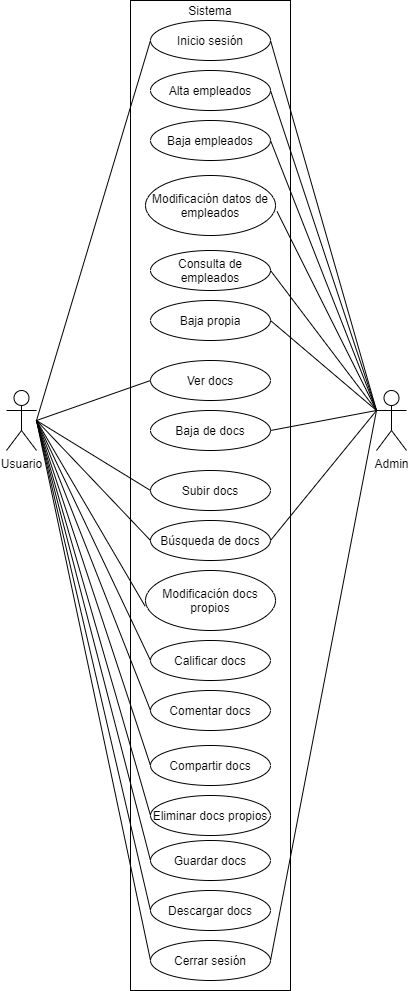

The diagram above was exported from draw.io. Its source (the exported page's mxGraphModel, read from the mxfile embedded in the PNG):
<mxGraphModel dx="1819" dy="2398" grid="1" gridSize="10" guides="1" tooltips="1" connect="1" arrows="1" fold="1" page="1" pageScale="1" pageWidth="827" pageHeight="1169" math="0" shadow="0">
  <root>
    <mxCell id="0" />
    <mxCell id="1" parent="0" />
    <mxCell id="2" value="Usuario" style="shape=umlActor;verticalLabelPosition=bottom;verticalAlign=top;html=1;outlineConnect=0;" vertex="1" parent="1">
      <mxGeometry x="130" y="380" width="30" height="60" as="geometry" />
    </mxCell>
    <mxCell id="3" value="" style="rounded=0;whiteSpace=wrap;html=1;" vertex="1" parent="1">
      <mxGeometry x="254" y="-10" width="160" height="990" as="geometry" />
    </mxCell>
    <mxCell id="4" value="Sistema" style="text;html=1;strokeColor=none;fillColor=none;align=center;verticalAlign=middle;whiteSpace=wrap;rounded=0;" vertex="1" parent="1">
      <mxGeometry x="314" y="-10" width="40" height="20" as="geometry" />
    </mxCell>
    <mxCell id="5" value="Subir docs" style="ellipse;whiteSpace=wrap;html=1;" vertex="1" parent="1">
      <mxGeometry x="274" y="460" width="120" height="40" as="geometry" />
    </mxCell>
    <mxCell id="6" value="Búsqueda de docs" style="ellipse;whiteSpace=wrap;html=1;" vertex="1" parent="1">
      <mxGeometry x="274" y="510" width="120" height="40" as="geometry" />
    </mxCell>
    <mxCell id="7" value="Modificación docs propios" style="ellipse;whiteSpace=wrap;html=1;" vertex="1" parent="1">
      <mxGeometry x="269" y="560" width="130" height="60" as="geometry" />
    </mxCell>
    <mxCell id="8" value="Calificar docs" style="ellipse;whiteSpace=wrap;html=1;" vertex="1" parent="1">
      <mxGeometry x="274" y="630" width="120" height="40" as="geometry" />
    </mxCell>
    <mxCell id="9" value="Comentar docs" style="ellipse;whiteSpace=wrap;html=1;" vertex="1" parent="1">
      <mxGeometry x="274" y="680" width="120" height="40" as="geometry" />
    </mxCell>
    <mxCell id="10" value="Inicio sesión" style="ellipse;whiteSpace=wrap;html=1;" vertex="1" parent="1">
      <mxGeometry x="274" y="10" width="120" height="40" as="geometry" />
    </mxCell>
    <mxCell id="11" value="Cerrar sesión" style="ellipse;whiteSpace=wrap;html=1;" vertex="1" parent="1">
      <mxGeometry x="274" y="930" width="120" height="40" as="geometry" />
    </mxCell>
    <mxCell id="12" value="Eliminar docs propios" style="ellipse;whiteSpace=wrap;html=1;" vertex="1" parent="1">
      <mxGeometry x="274" y="785" width="120" height="40" as="geometry" />
    </mxCell>
    <mxCell id="13" value="Compartir docs" style="ellipse;whiteSpace=wrap;html=1;" vertex="1" parent="1">
      <mxGeometry x="274" y="735" width="120" height="40" as="geometry" />
    </mxCell>
    <mxCell id="14" value="" style="endArrow=none;html=1;entryX=0;entryY=0.5;entryDx=0;entryDy=0;" edge="1" parent="1" target="10">
      <mxGeometry width="50" height="50" relative="1" as="geometry">
        <mxPoint x="160" y="410" as="sourcePoint" />
        <mxPoint x="160" y="300" as="targetPoint" />
      </mxGeometry>
    </mxCell>
    <mxCell id="15" value="" style="endArrow=none;html=1;entryX=0;entryY=0.5;entryDx=0;entryDy=0;" edge="1" parent="1" target="5">
      <mxGeometry width="50" height="50" relative="1" as="geometry">
        <mxPoint x="160" y="410" as="sourcePoint" />
        <mxPoint x="230" y="340" as="targetPoint" />
      </mxGeometry>
    </mxCell>
    <mxCell id="16" value="" style="endArrow=none;html=1;entryX=0;entryY=0.5;entryDx=0;entryDy=0;" edge="1" parent="1" target="6">
      <mxGeometry width="50" height="50" relative="1" as="geometry">
        <mxPoint x="160" y="410" as="sourcePoint" />
        <mxPoint x="230" y="365" as="targetPoint" />
      </mxGeometry>
    </mxCell>
    <mxCell id="17" value="" style="endArrow=none;html=1;entryX=-0.004;entryY=0.591;entryDx=0;entryDy=0;entryPerimeter=0;" edge="1" parent="1" target="7">
      <mxGeometry width="50" height="50" relative="1" as="geometry">
        <mxPoint x="160" y="410" as="sourcePoint" />
        <mxPoint x="310" y="410" as="targetPoint" />
      </mxGeometry>
    </mxCell>
    <mxCell id="18" value="" style="endArrow=none;html=1;entryX=0;entryY=0.5;entryDx=0;entryDy=0;" edge="1" parent="1" target="8">
      <mxGeometry width="50" height="50" relative="1" as="geometry">
        <mxPoint x="160" y="410" as="sourcePoint" />
        <mxPoint x="310" y="410" as="targetPoint" />
      </mxGeometry>
    </mxCell>
    <mxCell id="19" value="" style="endArrow=none;html=1;entryX=0;entryY=0.5;entryDx=0;entryDy=0;" edge="1" parent="1" target="9">
      <mxGeometry width="50" height="50" relative="1" as="geometry">
        <mxPoint x="160" y="410" as="sourcePoint" />
        <mxPoint x="310" y="410" as="targetPoint" />
      </mxGeometry>
    </mxCell>
    <mxCell id="20" value="" style="endArrow=none;html=1;entryX=0;entryY=0.5;entryDx=0;entryDy=0;" edge="1" parent="1" target="13">
      <mxGeometry width="50" height="50" relative="1" as="geometry">
        <mxPoint x="160" y="410" as="sourcePoint" />
        <mxPoint x="310" y="410" as="targetPoint" />
      </mxGeometry>
    </mxCell>
    <mxCell id="21" value="" style="endArrow=none;html=1;entryX=0;entryY=0.5;entryDx=0;entryDy=0;" edge="1" parent="1" target="12">
      <mxGeometry width="50" height="50" relative="1" as="geometry">
        <mxPoint x="160" y="410" as="sourcePoint" />
        <mxPoint x="310" y="410" as="targetPoint" />
      </mxGeometry>
    </mxCell>
    <mxCell id="22" value="" style="endArrow=none;html=1;entryX=0;entryY=0.5;entryDx=0;entryDy=0;" edge="1" parent="1" target="11">
      <mxGeometry width="50" height="50" relative="1" as="geometry">
        <mxPoint x="160" y="410" as="sourcePoint" />
        <mxPoint x="310" y="410" as="targetPoint" />
      </mxGeometry>
    </mxCell>
    <mxCell id="23" value="Guardar docs" style="ellipse;whiteSpace=wrap;html=1;" vertex="1" parent="1">
      <mxGeometry x="274" y="830" width="120" height="40" as="geometry" />
    </mxCell>
    <mxCell id="24" value="Descargar docs" style="ellipse;whiteSpace=wrap;html=1;" vertex="1" parent="1">
      <mxGeometry x="274" y="880" width="120" height="40" as="geometry" />
    </mxCell>
    <mxCell id="25" value="" style="endArrow=none;html=1;entryX=0;entryY=0.5;entryDx=0;entryDy=0;" edge="1" parent="1" target="23">
      <mxGeometry width="50" height="50" relative="1" as="geometry">
        <mxPoint x="160" y="410" as="sourcePoint" />
        <mxPoint x="300" y="560" as="targetPoint" />
      </mxGeometry>
    </mxCell>
    <mxCell id="26" value="" style="endArrow=none;html=1;entryX=0;entryY=0.5;entryDx=0;entryDy=0;" edge="1" parent="1" target="24">
      <mxGeometry width="50" height="50" relative="1" as="geometry">
        <mxPoint x="160" y="410" as="sourcePoint" />
        <mxPoint x="300" y="560" as="targetPoint" />
      </mxGeometry>
    </mxCell>
    <mxCell id="27" value="Admin" style="shape=umlActor;verticalLabelPosition=bottom;verticalAlign=top;html=1;outlineConnect=0;" vertex="1" parent="1">
      <mxGeometry x="500" y="380" width="30" height="60" as="geometry" />
    </mxCell>
    <mxCell id="30" value="Alta empleados" style="ellipse;whiteSpace=wrap;html=1;" vertex="1" parent="1">
      <mxGeometry x="274" y="60" width="120" height="40" as="geometry" />
    </mxCell>
    <mxCell id="31" value="Baja empleados" style="ellipse;whiteSpace=wrap;html=1;" vertex="1" parent="1">
      <mxGeometry x="274" y="110" width="120" height="40" as="geometry" />
    </mxCell>
    <mxCell id="32" value="Modificación datos de empleados" style="ellipse;whiteSpace=wrap;html=1;" vertex="1" parent="1">
      <mxGeometry x="269" y="165" width="130" height="60" as="geometry" />
    </mxCell>
    <mxCell id="33" value="Consulta de empleados" style="ellipse;whiteSpace=wrap;html=1;" vertex="1" parent="1">
      <mxGeometry x="274" y="240" width="120" height="40" as="geometry" />
    </mxCell>
    <mxCell id="34" value="Baja propia" style="ellipse;whiteSpace=wrap;html=1;" vertex="1" parent="1">
      <mxGeometry x="274" y="290" width="120" height="40" as="geometry" />
    </mxCell>
    <mxCell id="37" value="Baja de docs" style="ellipse;whiteSpace=wrap;html=1;" vertex="1" parent="1">
      <mxGeometry x="274" y="400" width="120" height="40" as="geometry" />
    </mxCell>
    <mxCell id="38" value="Ver docs" style="ellipse;whiteSpace=wrap;html=1;" vertex="1" parent="1">
      <mxGeometry x="274" y="350" width="120" height="40" as="geometry" />
    </mxCell>
    <mxCell id="39" value="" style="endArrow=none;html=1;entryX=1;entryY=0.5;entryDx=0;entryDy=0;" edge="1" parent="1" target="10">
      <mxGeometry width="50" height="50" relative="1" as="geometry">
        <mxPoint x="500" y="400" as="sourcePoint" />
        <mxPoint x="530" y="290" as="targetPoint" />
      </mxGeometry>
    </mxCell>
    <mxCell id="40" value="" style="endArrow=none;html=1;entryX=1;entryY=0.5;entryDx=0;entryDy=0;" edge="1" parent="1" target="30">
      <mxGeometry width="50" height="50" relative="1" as="geometry">
        <mxPoint x="500" y="400" as="sourcePoint" />
        <mxPoint x="644" y="250" as="targetPoint" />
      </mxGeometry>
    </mxCell>
    <mxCell id="41" value="" style="endArrow=none;html=1;entryX=1;entryY=0.5;entryDx=0;entryDy=0;exitX=0;exitY=0.3333333333333333;exitDx=0;exitDy=0;exitPerimeter=0;" edge="1" parent="1" target="31" source="27">
      <mxGeometry width="50" height="50" relative="1" as="geometry">
        <mxPoint x="510" y="360" as="sourcePoint" />
        <mxPoint x="600" y="355" as="targetPoint" />
      </mxGeometry>
    </mxCell>
    <mxCell id="42" value="" style="endArrow=none;html=1;entryX=1.012;entryY=0.6;entryDx=0;entryDy=0;entryPerimeter=0;" edge="1" parent="1" target="32">
      <mxGeometry width="50" height="50" relative="1" as="geometry">
        <mxPoint x="500" y="400" as="sourcePoint" />
        <mxPoint x="680" y="400" as="targetPoint" />
      </mxGeometry>
    </mxCell>
    <mxCell id="43" value="" style="endArrow=none;html=1;entryX=1;entryY=0.5;entryDx=0;entryDy=0;" edge="1" parent="1" target="33">
      <mxGeometry width="50" height="50" relative="1" as="geometry">
        <mxPoint x="500" y="400" as="sourcePoint" />
        <mxPoint x="680" y="400" as="targetPoint" />
      </mxGeometry>
    </mxCell>
    <mxCell id="44" value="" style="endArrow=none;html=1;entryX=1;entryY=0.5;entryDx=0;entryDy=0;exitX=0;exitY=0.3333333333333333;exitDx=0;exitDy=0;exitPerimeter=0;" edge="1" parent="1" target="34" source="27">
      <mxGeometry width="50" height="50" relative="1" as="geometry">
        <mxPoint x="500" y="380" as="sourcePoint" />
        <mxPoint x="680" y="400" as="targetPoint" />
      </mxGeometry>
    </mxCell>
    <mxCell id="45" value="" style="endArrow=none;html=1;entryX=1;entryY=0.5;entryDx=0;entryDy=0;exitX=0;exitY=0.3333333333333333;exitDx=0;exitDy=0;exitPerimeter=0;" edge="1" parent="1" target="6" source="27">
      <mxGeometry width="50" height="50" relative="1" as="geometry">
        <mxPoint x="530" y="400" as="sourcePoint" />
        <mxPoint x="680" y="400" as="targetPoint" />
      </mxGeometry>
    </mxCell>
    <mxCell id="46" value="" style="endArrow=none;html=1;entryX=1;entryY=0.5;entryDx=0;entryDy=0;" edge="1" parent="1" target="37">
      <mxGeometry width="50" height="50" relative="1" as="geometry">
        <mxPoint x="500" y="400" as="sourcePoint" />
        <mxPoint x="680" y="400" as="targetPoint" />
      </mxGeometry>
    </mxCell>
    <mxCell id="47" value="" style="endArrow=none;html=1;entryX=1;entryY=0.5;entryDx=0;entryDy=0;" edge="1" parent="1" target="11">
      <mxGeometry width="50" height="50" relative="1" as="geometry">
        <mxPoint x="500" y="400" as="sourcePoint" />
        <mxPoint x="680" y="400" as="targetPoint" />
      </mxGeometry>
    </mxCell>
    <mxCell id="48" value="" style="endArrow=none;html=1;entryX=0;entryY=0.5;entryDx=0;entryDy=0;" edge="1" parent="1" target="38">
      <mxGeometry width="50" height="50" relative="1" as="geometry">
        <mxPoint x="160" y="410" as="sourcePoint" />
        <mxPoint x="240" y="345" as="targetPoint" />
      </mxGeometry>
    </mxCell>
  </root>
</mxGraphModel>